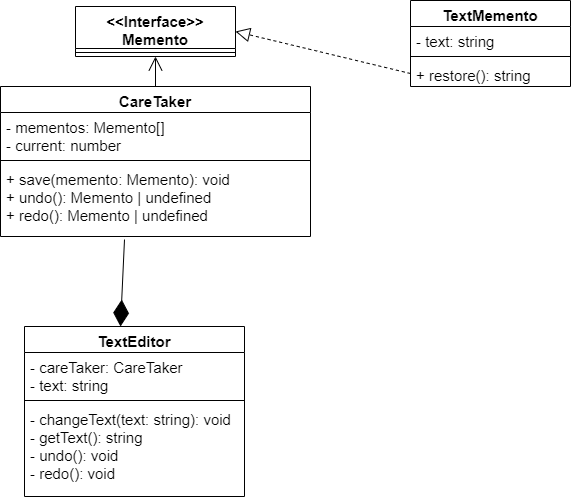

The diagram above was exported from draw.io. Its source (the exported page's mxGraphModel, read from the mxfile embedded in the PNG):
<mxGraphModel dx="880" dy="484" grid="1" gridSize="10" guides="1" tooltips="1" connect="1" arrows="1" fold="1" page="1" pageScale="1" pageWidth="827" pageHeight="1169" math="0" shadow="0">
  <root>
    <mxCell id="0" />
    <mxCell id="1" parent="0" />
    <mxCell id="KtSO35MCXi6Qa4cUPyA_-1" value="CareTaker" style="swimlane;fontStyle=1;align=center;verticalAlign=top;childLayout=stackLayout;horizontal=1;startSize=26;horizontalStack=0;resizeParent=1;resizeParentMax=0;resizeLast=0;collapsible=1;marginBottom=0;fontSize=15;" vertex="1" parent="1">
      <mxGeometry x="170" y="120" width="310" height="150" as="geometry" />
    </mxCell>
    <mxCell id="KtSO35MCXi6Qa4cUPyA_-2" value="- mementos: Memento[]&#10;- current: number" style="text;strokeColor=none;fillColor=none;align=left;verticalAlign=top;spacingLeft=4;spacingRight=4;overflow=hidden;rotatable=0;points=[[0,0.5],[1,0.5]];portConstraint=eastwest;fontSize=15;" vertex="1" parent="KtSO35MCXi6Qa4cUPyA_-1">
      <mxGeometry y="26" width="310" height="44" as="geometry" />
    </mxCell>
    <mxCell id="KtSO35MCXi6Qa4cUPyA_-3" value="" style="line;strokeWidth=1;fillColor=none;align=left;verticalAlign=middle;spacingTop=-1;spacingLeft=3;spacingRight=3;rotatable=0;labelPosition=right;points=[];portConstraint=eastwest;strokeColor=inherit;fontSize=15;" vertex="1" parent="KtSO35MCXi6Qa4cUPyA_-1">
      <mxGeometry y="70" width="310" height="8" as="geometry" />
    </mxCell>
    <mxCell id="KtSO35MCXi6Qa4cUPyA_-4" value="+ save(memento: Memento): void&#10;+ undo(): Memento | undefined&#10;+ redo(): Memento | undefined" style="text;strokeColor=none;fillColor=none;align=left;verticalAlign=top;spacingLeft=4;spacingRight=4;overflow=hidden;rotatable=0;points=[[0,0.5],[1,0.5]];portConstraint=eastwest;fontSize=15;" vertex="1" parent="KtSO35MCXi6Qa4cUPyA_-1">
      <mxGeometry y="78" width="310" height="72" as="geometry" />
    </mxCell>
    <mxCell id="KtSO35MCXi6Qa4cUPyA_-5" value="&lt;&lt;Interface&gt;&gt;&#10;Memento&#10;" style="swimlane;fontStyle=1;align=center;verticalAlign=top;childLayout=stackLayout;horizontal=1;startSize=42;horizontalStack=0;resizeParent=1;resizeParentMax=0;resizeLast=0;collapsible=1;marginBottom=0;fontSize=15;" vertex="1" parent="1">
      <mxGeometry x="245" y="40" width="160" height="50" as="geometry" />
    </mxCell>
    <mxCell id="KtSO35MCXi6Qa4cUPyA_-6" value="" style="line;strokeWidth=1;fillColor=none;align=left;verticalAlign=middle;spacingTop=-1;spacingLeft=3;spacingRight=3;rotatable=0;labelPosition=right;points=[];portConstraint=eastwest;strokeColor=inherit;fontSize=15;" vertex="1" parent="KtSO35MCXi6Qa4cUPyA_-5">
      <mxGeometry y="42" width="160" height="8" as="geometry" />
    </mxCell>
    <mxCell id="KtSO35MCXi6Qa4cUPyA_-7" value="" style="endArrow=open;endFill=1;endSize=12;html=1;fontSize=15;exitX=0.5;exitY=0;exitDx=0;exitDy=0;entryX=0.5;entryY=1;entryDx=0;entryDy=0;" edge="1" parent="1" source="KtSO35MCXi6Qa4cUPyA_-1" target="KtSO35MCXi6Qa4cUPyA_-5">
      <mxGeometry width="160" relative="1" as="geometry">
        <mxPoint x="560" y="100" as="sourcePoint" />
        <mxPoint x="610" y="90" as="targetPoint" />
        <Array as="points" />
      </mxGeometry>
    </mxCell>
    <mxCell id="KtSO35MCXi6Qa4cUPyA_-8" value="TextMemento" style="swimlane;fontStyle=1;align=center;verticalAlign=top;childLayout=stackLayout;horizontal=1;startSize=26;horizontalStack=0;resizeParent=1;resizeParentMax=0;resizeLast=0;collapsible=1;marginBottom=0;fontSize=15;" vertex="1" parent="1">
      <mxGeometry x="580" y="34" width="160" height="86" as="geometry" />
    </mxCell>
    <mxCell id="KtSO35MCXi6Qa4cUPyA_-9" value="- text: string" style="text;strokeColor=none;fillColor=none;align=left;verticalAlign=top;spacingLeft=4;spacingRight=4;overflow=hidden;rotatable=0;points=[[0,0.5],[1,0.5]];portConstraint=eastwest;fontSize=15;" vertex="1" parent="KtSO35MCXi6Qa4cUPyA_-8">
      <mxGeometry y="26" width="160" height="26" as="geometry" />
    </mxCell>
    <mxCell id="KtSO35MCXi6Qa4cUPyA_-10" value="" style="line;strokeWidth=1;fillColor=none;align=left;verticalAlign=middle;spacingTop=-1;spacingLeft=3;spacingRight=3;rotatable=0;labelPosition=right;points=[];portConstraint=eastwest;strokeColor=inherit;fontSize=15;" vertex="1" parent="KtSO35MCXi6Qa4cUPyA_-8">
      <mxGeometry y="52" width="160" height="8" as="geometry" />
    </mxCell>
    <mxCell id="KtSO35MCXi6Qa4cUPyA_-11" value="+ restore(): string" style="text;strokeColor=none;fillColor=none;align=left;verticalAlign=top;spacingLeft=4;spacingRight=4;overflow=hidden;rotatable=0;points=[[0,0.5],[1,0.5]];portConstraint=eastwest;fontSize=15;" vertex="1" parent="KtSO35MCXi6Qa4cUPyA_-8">
      <mxGeometry y="60" width="160" height="26" as="geometry" />
    </mxCell>
    <mxCell id="KtSO35MCXi6Qa4cUPyA_-12" value="" style="endArrow=block;dashed=1;endFill=0;endSize=12;html=1;fontSize=15;exitX=0;exitY=0.5;exitDx=0;exitDy=0;entryX=1;entryY=0.5;entryDx=0;entryDy=0;" edge="1" parent="1" source="KtSO35MCXi6Qa4cUPyA_-11" target="KtSO35MCXi6Qa4cUPyA_-5">
      <mxGeometry width="160" relative="1" as="geometry">
        <mxPoint x="490" y="157" as="sourcePoint" />
        <mxPoint x="490" y="-3" as="targetPoint" />
      </mxGeometry>
    </mxCell>
    <mxCell id="KtSO35MCXi6Qa4cUPyA_-13" value="TextEditor" style="swimlane;fontStyle=1;align=center;verticalAlign=top;childLayout=stackLayout;horizontal=1;startSize=26;horizontalStack=0;resizeParent=1;resizeParentMax=0;resizeLast=0;collapsible=1;marginBottom=0;fontSize=15;" vertex="1" parent="1">
      <mxGeometry x="194" y="360" width="220" height="170" as="geometry" />
    </mxCell>
    <mxCell id="KtSO35MCXi6Qa4cUPyA_-14" value="- careTaker: CareTaker&#10;- text: string" style="text;strokeColor=none;fillColor=none;align=left;verticalAlign=top;spacingLeft=4;spacingRight=4;overflow=hidden;rotatable=0;points=[[0,0.5],[1,0.5]];portConstraint=eastwest;fontSize=15;" vertex="1" parent="KtSO35MCXi6Qa4cUPyA_-13">
      <mxGeometry y="26" width="220" height="44" as="geometry" />
    </mxCell>
    <mxCell id="KtSO35MCXi6Qa4cUPyA_-15" value="" style="line;strokeWidth=1;fillColor=none;align=left;verticalAlign=middle;spacingTop=-1;spacingLeft=3;spacingRight=3;rotatable=0;labelPosition=right;points=[];portConstraint=eastwest;strokeColor=inherit;fontSize=15;" vertex="1" parent="KtSO35MCXi6Qa4cUPyA_-13">
      <mxGeometry y="70" width="220" height="8" as="geometry" />
    </mxCell>
    <mxCell id="KtSO35MCXi6Qa4cUPyA_-16" value="- changeText(text: string): void&#10;- getText(): string&#10;- undo(): void&#10;- redo(): void" style="text;strokeColor=none;fillColor=none;align=left;verticalAlign=top;spacingLeft=4;spacingRight=4;overflow=hidden;rotatable=0;points=[[0,0.5],[1,0.5]];portConstraint=eastwest;fontSize=15;" vertex="1" parent="KtSO35MCXi6Qa4cUPyA_-13">
      <mxGeometry y="78" width="220" height="92" as="geometry" />
    </mxCell>
    <mxCell id="KtSO35MCXi6Qa4cUPyA_-17" value="" style="endArrow=diamondThin;endFill=1;endSize=24;html=1;fontSize=15;exitX=0.4;exitY=1.042;exitDx=0;exitDy=0;exitPerimeter=0;" edge="1" parent="1" source="KtSO35MCXi6Qa4cUPyA_-4">
      <mxGeometry width="160" relative="1" as="geometry">
        <mxPoint x="320" y="260" as="sourcePoint" />
        <mxPoint x="290" y="360" as="targetPoint" />
      </mxGeometry>
    </mxCell>
  </root>
</mxGraphModel>